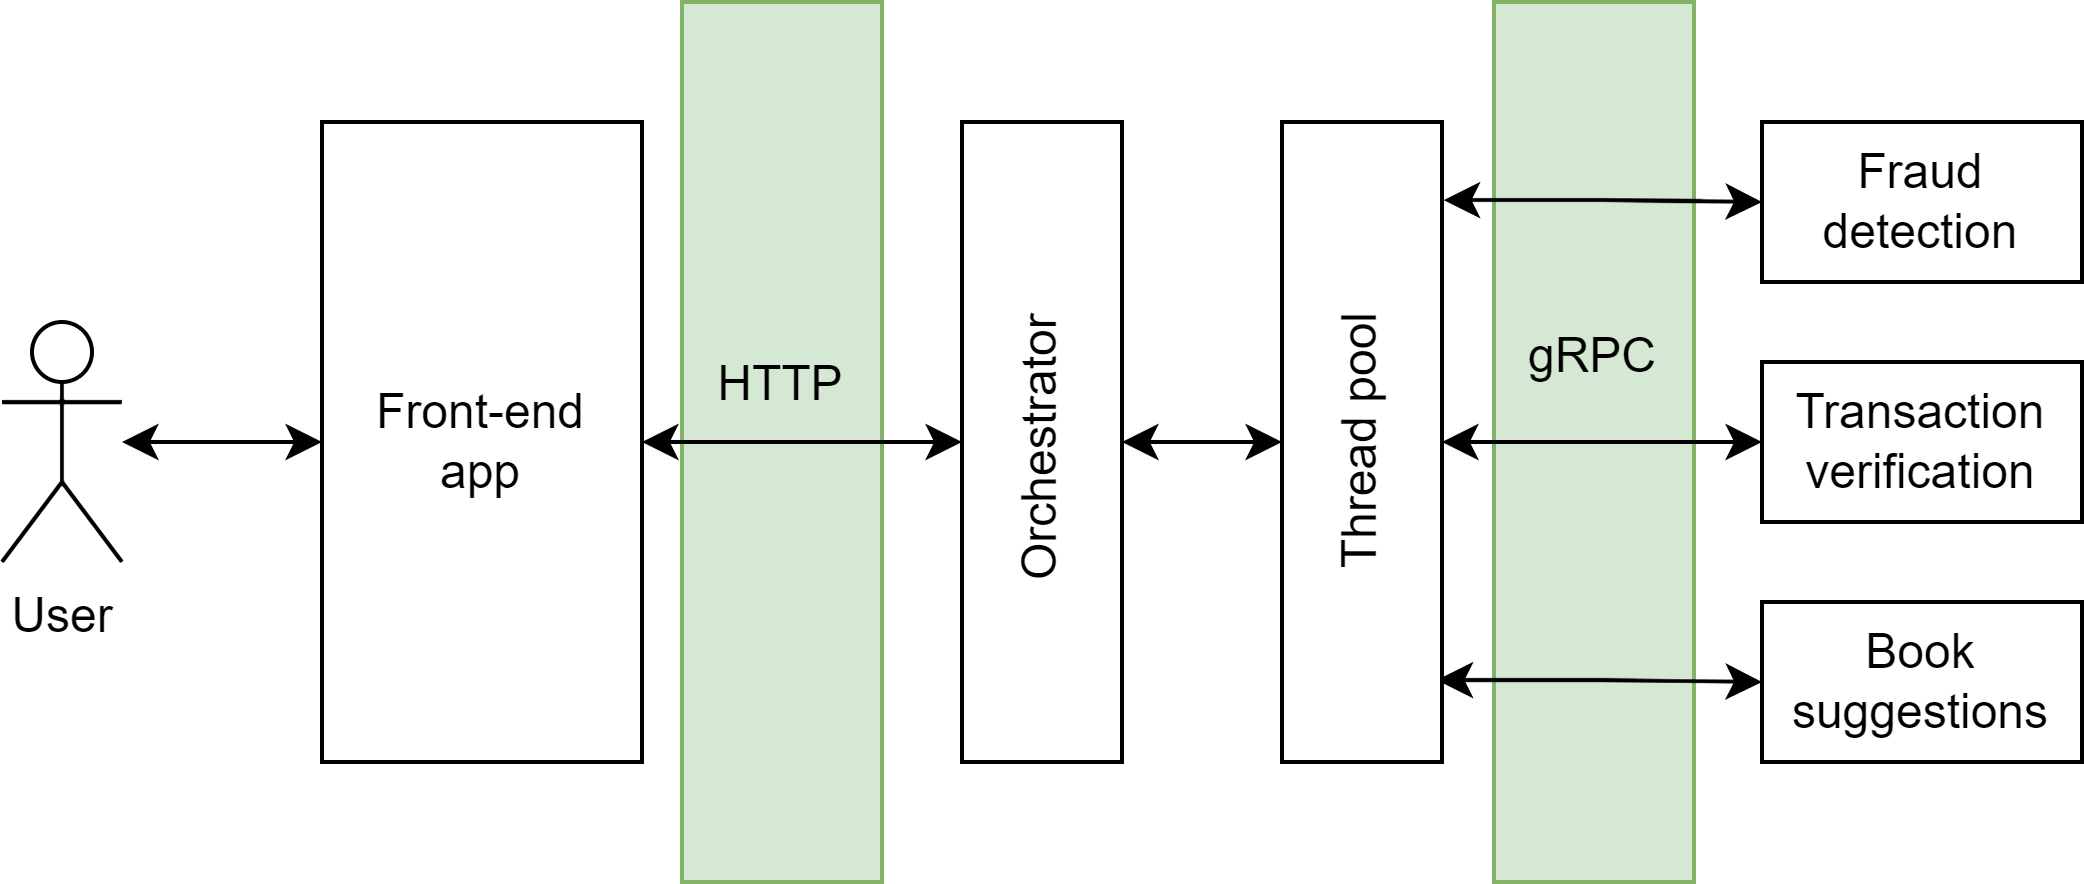

The diagram above was exported from draw.io. Its source (the exported page's mxGraphModel, read from the mxfile embedded in the PNG):
<mxGraphModel dx="576" dy="341" grid="1" gridSize="10" guides="1" tooltips="1" connect="1" arrows="1" fold="1" page="1" pageScale="1" pageWidth="827" pageHeight="1169" math="0" shadow="0">
  <root>
    <mxCell id="0" />
    <mxCell id="1" parent="0" />
    <mxCell id="S2Lrj3a7K0Zuk8pd4PiZ-18" value="HTTP&lt;br&gt;&lt;br&gt;&lt;br&gt;" style="rounded=0;whiteSpace=wrap;html=1;fillColor=#d5e8d4;strokeColor=#82b366;" vertex="1" parent="1">
      <mxGeometry x="210" y="130" width="50" height="220" as="geometry" />
    </mxCell>
    <mxCell id="S2Lrj3a7K0Zuk8pd4PiZ-17" value="gRPC&lt;br&gt;&lt;br&gt;&lt;br&gt;&lt;br&gt;" style="rounded=0;whiteSpace=wrap;html=1;fillColor=#d5e8d4;strokeColor=#82b366;" vertex="1" parent="1">
      <mxGeometry x="413" y="130" width="50" height="220" as="geometry" />
    </mxCell>
    <mxCell id="S2Lrj3a7K0Zuk8pd4PiZ-7" value="" style="edgeStyle=orthogonalEdgeStyle;rounded=0;orthogonalLoop=1;jettySize=auto;html=1;startArrow=classic;startFill=1;" edge="1" parent="1" source="S2Lrj3a7K0Zuk8pd4PiZ-1" target="S2Lrj3a7K0Zuk8pd4PiZ-6">
      <mxGeometry relative="1" as="geometry" />
    </mxCell>
    <mxCell id="S2Lrj3a7K0Zuk8pd4PiZ-1" value="Front-end&lt;br&gt;app" style="rounded=0;whiteSpace=wrap;html=1;" vertex="1" parent="1">
      <mxGeometry x="120" y="160" width="80" height="160" as="geometry" />
    </mxCell>
    <mxCell id="S2Lrj3a7K0Zuk8pd4PiZ-5" value="" style="edgeStyle=orthogonalEdgeStyle;rounded=0;orthogonalLoop=1;jettySize=auto;html=1;startArrow=classic;startFill=1;" edge="1" parent="1" source="S2Lrj3a7K0Zuk8pd4PiZ-2" target="S2Lrj3a7K0Zuk8pd4PiZ-1">
      <mxGeometry relative="1" as="geometry" />
    </mxCell>
    <mxCell id="S2Lrj3a7K0Zuk8pd4PiZ-2" value="User" style="shape=umlActor;verticalLabelPosition=bottom;verticalAlign=top;html=1;outlineConnect=0;" vertex="1" parent="1">
      <mxGeometry x="40" y="210" width="30" height="60" as="geometry" />
    </mxCell>
    <mxCell id="S2Lrj3a7K0Zuk8pd4PiZ-12" value="" style="edgeStyle=orthogonalEdgeStyle;rounded=0;orthogonalLoop=1;jettySize=auto;html=1;startArrow=classic;startFill=1;" edge="1" parent="1" source="S2Lrj3a7K0Zuk8pd4PiZ-6" target="S2Lrj3a7K0Zuk8pd4PiZ-8">
      <mxGeometry relative="1" as="geometry" />
    </mxCell>
    <mxCell id="S2Lrj3a7K0Zuk8pd4PiZ-6" value="Orchestrator&amp;nbsp;" style="rounded=0;whiteSpace=wrap;html=1;horizontal=0;" vertex="1" parent="1">
      <mxGeometry x="280" y="160" width="40" height="160" as="geometry" />
    </mxCell>
    <mxCell id="S2Lrj3a7K0Zuk8pd4PiZ-13" style="edgeStyle=orthogonalEdgeStyle;rounded=0;orthogonalLoop=1;jettySize=auto;html=1;exitX=1.011;exitY=0.122;exitDx=0;exitDy=0;entryX=0;entryY=0.5;entryDx=0;entryDy=0;exitPerimeter=0;startArrow=classic;startFill=1;" edge="1" parent="1" source="S2Lrj3a7K0Zuk8pd4PiZ-8" target="S2Lrj3a7K0Zuk8pd4PiZ-9">
      <mxGeometry relative="1" as="geometry" />
    </mxCell>
    <mxCell id="S2Lrj3a7K0Zuk8pd4PiZ-15" value="" style="edgeStyle=orthogonalEdgeStyle;rounded=0;orthogonalLoop=1;jettySize=auto;html=1;startArrow=classic;startFill=1;" edge="1" parent="1" source="S2Lrj3a7K0Zuk8pd4PiZ-8" target="S2Lrj3a7K0Zuk8pd4PiZ-10">
      <mxGeometry relative="1" as="geometry" />
    </mxCell>
    <mxCell id="S2Lrj3a7K0Zuk8pd4PiZ-16" style="edgeStyle=orthogonalEdgeStyle;rounded=0;orthogonalLoop=1;jettySize=auto;html=1;exitX=0.967;exitY=0.872;exitDx=0;exitDy=0;exitPerimeter=0;startArrow=classic;startFill=1;" edge="1" parent="1" source="S2Lrj3a7K0Zuk8pd4PiZ-8" target="S2Lrj3a7K0Zuk8pd4PiZ-11">
      <mxGeometry relative="1" as="geometry" />
    </mxCell>
    <mxCell id="S2Lrj3a7K0Zuk8pd4PiZ-8" value="Thread pool" style="rounded=0;whiteSpace=wrap;html=1;horizontal=0;" vertex="1" parent="1">
      <mxGeometry x="360" y="160" width="40" height="160" as="geometry" />
    </mxCell>
    <mxCell id="S2Lrj3a7K0Zuk8pd4PiZ-9" value="Fraud detection" style="rounded=0;whiteSpace=wrap;html=1;" vertex="1" parent="1">
      <mxGeometry x="480" y="160" width="80" height="40" as="geometry" />
    </mxCell>
    <mxCell id="S2Lrj3a7K0Zuk8pd4PiZ-10" value="Transaction verification" style="rounded=0;whiteSpace=wrap;html=1;" vertex="1" parent="1">
      <mxGeometry x="480" y="220" width="80" height="40" as="geometry" />
    </mxCell>
    <mxCell id="S2Lrj3a7K0Zuk8pd4PiZ-11" value="Book suggestions" style="rounded=0;whiteSpace=wrap;html=1;" vertex="1" parent="1">
      <mxGeometry x="480" y="280" width="80" height="40" as="geometry" />
    </mxCell>
  </root>
</mxGraphModel>